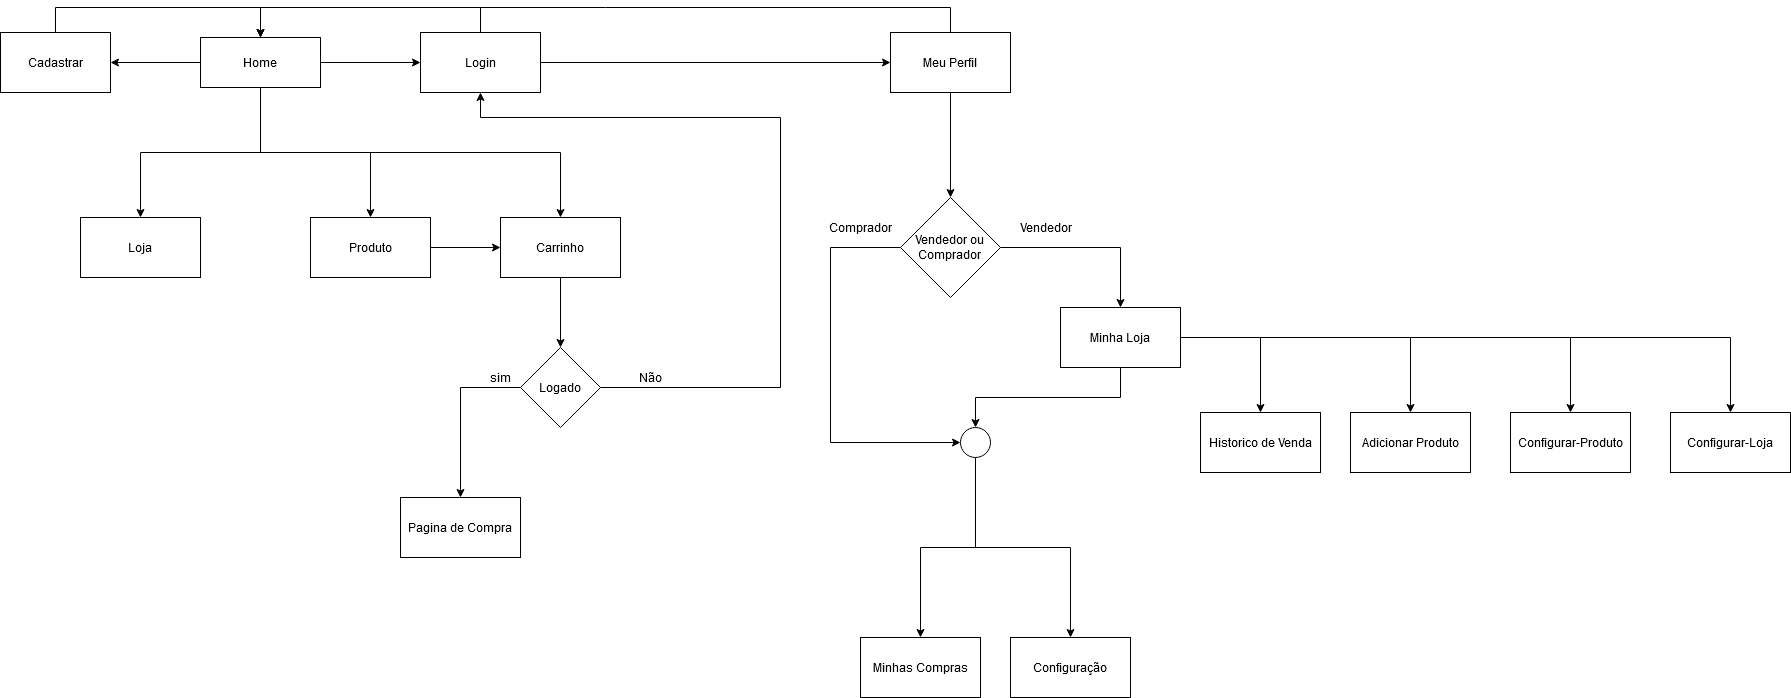

The diagram above was exported from draw.io. Its source (the exported page's mxGraphModel, read from the mxfile embedded in the PNG):
<mxGraphModel dx="1564" dy="942" grid="1" gridSize="10" guides="1" tooltips="1" connect="1" arrows="1" fold="1" page="1" pageScale="1" pageWidth="827" pageHeight="1169" math="0" shadow="0">
  <root>
    <mxCell id="0" />
    <mxCell id="1" parent="0" />
    <mxCell id="mXCgi-EXG0aP4JrucG3U-69" style="edgeStyle=orthogonalEdgeStyle;rounded=0;orthogonalLoop=1;jettySize=auto;html=1;exitX=1;exitY=0.5;exitDx=0;exitDy=0;" edge="1" parent="1" source="mXCgi-EXG0aP4JrucG3U-1" target="mXCgi-EXG0aP4JrucG3U-9">
      <mxGeometry relative="1" as="geometry" />
    </mxCell>
    <mxCell id="mXCgi-EXG0aP4JrucG3U-70" style="edgeStyle=orthogonalEdgeStyle;rounded=0;orthogonalLoop=1;jettySize=auto;html=1;exitX=0;exitY=0.5;exitDx=0;exitDy=0;entryX=1;entryY=0.5;entryDx=0;entryDy=0;" edge="1" parent="1" source="mXCgi-EXG0aP4JrucG3U-1" target="mXCgi-EXG0aP4JrucG3U-6">
      <mxGeometry relative="1" as="geometry" />
    </mxCell>
    <mxCell id="mXCgi-EXG0aP4JrucG3U-77" style="edgeStyle=orthogonalEdgeStyle;rounded=0;orthogonalLoop=1;jettySize=auto;html=1;exitX=0.5;exitY=1;exitDx=0;exitDy=0;" edge="1" parent="1" source="mXCgi-EXG0aP4JrucG3U-1" target="mXCgi-EXG0aP4JrucG3U-14">
      <mxGeometry relative="1" as="geometry" />
    </mxCell>
    <mxCell id="mXCgi-EXG0aP4JrucG3U-78" style="edgeStyle=orthogonalEdgeStyle;rounded=0;orthogonalLoop=1;jettySize=auto;html=1;exitX=0.5;exitY=1;exitDx=0;exitDy=0;" edge="1" parent="1" source="mXCgi-EXG0aP4JrucG3U-1" target="mXCgi-EXG0aP4JrucG3U-11">
      <mxGeometry relative="1" as="geometry" />
    </mxCell>
    <mxCell id="mXCgi-EXG0aP4JrucG3U-81" style="edgeStyle=orthogonalEdgeStyle;rounded=0;orthogonalLoop=1;jettySize=auto;html=1;exitX=0.5;exitY=1;exitDx=0;exitDy=0;" edge="1" parent="1" source="mXCgi-EXG0aP4JrucG3U-1" target="mXCgi-EXG0aP4JrucG3U-36">
      <mxGeometry relative="1" as="geometry" />
    </mxCell>
    <mxCell id="mXCgi-EXG0aP4JrucG3U-1" value="Home" style="rounded=0;whiteSpace=wrap;html=1;" vertex="1" parent="1">
      <mxGeometry x="330" y="90" width="120" height="50" as="geometry" />
    </mxCell>
    <mxCell id="mXCgi-EXG0aP4JrucG3U-71" style="edgeStyle=orthogonalEdgeStyle;rounded=0;orthogonalLoop=1;jettySize=auto;html=1;exitX=0.5;exitY=0;exitDx=0;exitDy=0;entryX=0.5;entryY=0;entryDx=0;entryDy=0;" edge="1" parent="1" source="mXCgi-EXG0aP4JrucG3U-6" target="mXCgi-EXG0aP4JrucG3U-1">
      <mxGeometry relative="1" as="geometry">
        <Array as="points">
          <mxPoint x="185" y="60" />
          <mxPoint x="390" y="60" />
        </Array>
      </mxGeometry>
    </mxCell>
    <mxCell id="mXCgi-EXG0aP4JrucG3U-6" value="Cadastrar " style="rounded=0;whiteSpace=wrap;html=1;" vertex="1" parent="1">
      <mxGeometry x="130" y="85" width="110" height="60" as="geometry" />
    </mxCell>
    <mxCell id="mXCgi-EXG0aP4JrucG3U-73" style="edgeStyle=orthogonalEdgeStyle;rounded=0;orthogonalLoop=1;jettySize=auto;html=1;exitX=0.5;exitY=0;exitDx=0;exitDy=0;entryX=0.5;entryY=0;entryDx=0;entryDy=0;" edge="1" parent="1" source="mXCgi-EXG0aP4JrucG3U-9" target="mXCgi-EXG0aP4JrucG3U-1">
      <mxGeometry relative="1" as="geometry">
        <Array as="points">
          <mxPoint x="610" y="60" />
          <mxPoint x="390" y="60" />
        </Array>
      </mxGeometry>
    </mxCell>
    <mxCell id="mXCgi-EXG0aP4JrucG3U-93" style="edgeStyle=orthogonalEdgeStyle;rounded=0;orthogonalLoop=1;jettySize=auto;html=1;exitX=1;exitY=0.5;exitDx=0;exitDy=0;" edge="1" parent="1" source="mXCgi-EXG0aP4JrucG3U-9" target="mXCgi-EXG0aP4JrucG3U-30">
      <mxGeometry relative="1" as="geometry" />
    </mxCell>
    <mxCell id="mXCgi-EXG0aP4JrucG3U-9" value="Login" style="rounded=0;whiteSpace=wrap;html=1;" vertex="1" parent="1">
      <mxGeometry x="550" y="85" width="120" height="60" as="geometry" />
    </mxCell>
    <mxCell id="mXCgi-EXG0aP4JrucG3U-80" style="edgeStyle=orthogonalEdgeStyle;rounded=0;orthogonalLoop=1;jettySize=auto;html=1;exitX=1;exitY=0.5;exitDx=0;exitDy=0;entryX=0;entryY=0.5;entryDx=0;entryDy=0;" edge="1" parent="1" source="mXCgi-EXG0aP4JrucG3U-11" target="mXCgi-EXG0aP4JrucG3U-36">
      <mxGeometry relative="1" as="geometry" />
    </mxCell>
    <mxCell id="mXCgi-EXG0aP4JrucG3U-11" value="Produto" style="rounded=0;whiteSpace=wrap;html=1;" vertex="1" parent="1">
      <mxGeometry x="440" y="270" width="120" height="60" as="geometry" />
    </mxCell>
    <mxCell id="mXCgi-EXG0aP4JrucG3U-14" value="Loja" style="rounded=0;whiteSpace=wrap;html=1;" vertex="1" parent="1">
      <mxGeometry x="210" y="270" width="120" height="60" as="geometry" />
    </mxCell>
    <mxCell id="mXCgi-EXG0aP4JrucG3U-95" style="edgeStyle=orthogonalEdgeStyle;rounded=0;orthogonalLoop=1;jettySize=auto;html=1;exitX=1;exitY=0.5;exitDx=0;exitDy=0;entryX=0.5;entryY=0;entryDx=0;entryDy=0;" edge="1" parent="1" source="mXCgi-EXG0aP4JrucG3U-22" target="mXCgi-EXG0aP4JrucG3U-33">
      <mxGeometry relative="1" as="geometry" />
    </mxCell>
    <mxCell id="mXCgi-EXG0aP4JrucG3U-105" style="edgeStyle=orthogonalEdgeStyle;rounded=0;orthogonalLoop=1;jettySize=auto;html=1;exitX=0;exitY=0.5;exitDx=0;exitDy=0;entryX=0;entryY=0.5;entryDx=0;entryDy=0;" edge="1" parent="1" source="mXCgi-EXG0aP4JrucG3U-22" target="mXCgi-EXG0aP4JrucG3U-103">
      <mxGeometry relative="1" as="geometry">
        <Array as="points">
          <mxPoint x="960" y="300" />
          <mxPoint x="960" y="495" />
        </Array>
      </mxGeometry>
    </mxCell>
    <mxCell id="mXCgi-EXG0aP4JrucG3U-22" value="&lt;div&gt;Vendedor ou&lt;br&gt;&lt;/div&gt;&lt;div&gt;Comprador&lt;br&gt;&lt;/div&gt;" style="rhombus;whiteSpace=wrap;html=1;" vertex="1" parent="1">
      <mxGeometry x="1030" y="250" width="100" height="100" as="geometry" />
    </mxCell>
    <mxCell id="mXCgi-EXG0aP4JrucG3U-101" style="edgeStyle=orthogonalEdgeStyle;rounded=0;orthogonalLoop=1;jettySize=auto;html=1;exitX=0.5;exitY=1;exitDx=0;exitDy=0;entryX=0.5;entryY=0;entryDx=0;entryDy=0;" edge="1" parent="1" source="mXCgi-EXG0aP4JrucG3U-30" target="mXCgi-EXG0aP4JrucG3U-22">
      <mxGeometry relative="1" as="geometry" />
    </mxCell>
    <mxCell id="mXCgi-EXG0aP4JrucG3U-102" style="edgeStyle=orthogonalEdgeStyle;rounded=0;orthogonalLoop=1;jettySize=auto;html=1;exitX=0.5;exitY=0;exitDx=0;exitDy=0;entryX=0.5;entryY=0;entryDx=0;entryDy=0;" edge="1" parent="1" source="mXCgi-EXG0aP4JrucG3U-30" target="mXCgi-EXG0aP4JrucG3U-1">
      <mxGeometry relative="1" as="geometry">
        <Array as="points">
          <mxPoint x="1080" y="60" />
          <mxPoint x="390" y="60" />
        </Array>
      </mxGeometry>
    </mxCell>
    <mxCell id="mXCgi-EXG0aP4JrucG3U-30" value="Meu Perfil" style="rounded=0;whiteSpace=wrap;html=1;" vertex="1" parent="1">
      <mxGeometry x="1020" y="85" width="120" height="60" as="geometry" />
    </mxCell>
    <mxCell id="mXCgi-EXG0aP4JrucG3U-104" style="edgeStyle=orthogonalEdgeStyle;rounded=0;orthogonalLoop=1;jettySize=auto;html=1;exitX=0.5;exitY=1;exitDx=0;exitDy=0;" edge="1" parent="1" source="mXCgi-EXG0aP4JrucG3U-33" target="mXCgi-EXG0aP4JrucG3U-103">
      <mxGeometry relative="1" as="geometry" />
    </mxCell>
    <mxCell id="mXCgi-EXG0aP4JrucG3U-118" style="edgeStyle=orthogonalEdgeStyle;rounded=0;orthogonalLoop=1;jettySize=auto;html=1;exitX=1;exitY=0.5;exitDx=0;exitDy=0;entryX=0.5;entryY=0;entryDx=0;entryDy=0;" edge="1" parent="1" source="mXCgi-EXG0aP4JrucG3U-33" target="mXCgi-EXG0aP4JrucG3U-117">
      <mxGeometry relative="1" as="geometry" />
    </mxCell>
    <mxCell id="mXCgi-EXG0aP4JrucG3U-120" style="edgeStyle=orthogonalEdgeStyle;rounded=0;orthogonalLoop=1;jettySize=auto;html=1;exitX=1;exitY=0.5;exitDx=0;exitDy=0;entryX=0.5;entryY=0;entryDx=0;entryDy=0;" edge="1" parent="1" source="mXCgi-EXG0aP4JrucG3U-33" target="mXCgi-EXG0aP4JrucG3U-119">
      <mxGeometry relative="1" as="geometry" />
    </mxCell>
    <mxCell id="mXCgi-EXG0aP4JrucG3U-122" style="edgeStyle=orthogonalEdgeStyle;rounded=0;orthogonalLoop=1;jettySize=auto;html=1;exitX=1;exitY=0.5;exitDx=0;exitDy=0;" edge="1" parent="1" source="mXCgi-EXG0aP4JrucG3U-33" target="mXCgi-EXG0aP4JrucG3U-121">
      <mxGeometry relative="1" as="geometry" />
    </mxCell>
    <mxCell id="mXCgi-EXG0aP4JrucG3U-124" style="edgeStyle=orthogonalEdgeStyle;rounded=0;orthogonalLoop=1;jettySize=auto;html=1;exitX=1;exitY=0.5;exitDx=0;exitDy=0;entryX=0.5;entryY=0;entryDx=0;entryDy=0;" edge="1" parent="1" source="mXCgi-EXG0aP4JrucG3U-33" target="mXCgi-EXG0aP4JrucG3U-123">
      <mxGeometry relative="1" as="geometry" />
    </mxCell>
    <mxCell id="mXCgi-EXG0aP4JrucG3U-33" value="Minha Loja" style="rounded=0;whiteSpace=wrap;html=1;" vertex="1" parent="1">
      <mxGeometry x="1190" y="360" width="120" height="60" as="geometry" />
    </mxCell>
    <mxCell id="mXCgi-EXG0aP4JrucG3U-83" style="edgeStyle=orthogonalEdgeStyle;rounded=0;orthogonalLoop=1;jettySize=auto;html=1;exitX=0.5;exitY=1;exitDx=0;exitDy=0;entryX=0.5;entryY=0;entryDx=0;entryDy=0;" edge="1" parent="1" source="mXCgi-EXG0aP4JrucG3U-36" target="mXCgi-EXG0aP4JrucG3U-82">
      <mxGeometry relative="1" as="geometry" />
    </mxCell>
    <mxCell id="mXCgi-EXG0aP4JrucG3U-36" value="Carrinho" style="rounded=0;whiteSpace=wrap;html=1;" vertex="1" parent="1">
      <mxGeometry x="630" y="270" width="120" height="60" as="geometry" />
    </mxCell>
    <mxCell id="mXCgi-EXG0aP4JrucG3U-68" value="Pagina de Compra" style="rounded=0;whiteSpace=wrap;html=1;" vertex="1" parent="1">
      <mxGeometry x="530" y="550" width="120" height="60" as="geometry" />
    </mxCell>
    <mxCell id="mXCgi-EXG0aP4JrucG3U-88" style="edgeStyle=orthogonalEdgeStyle;rounded=0;orthogonalLoop=1;jettySize=auto;html=1;exitX=0;exitY=0.5;exitDx=0;exitDy=0;entryX=0.5;entryY=0;entryDx=0;entryDy=0;" edge="1" parent="1" source="mXCgi-EXG0aP4JrucG3U-82" target="mXCgi-EXG0aP4JrucG3U-68">
      <mxGeometry relative="1" as="geometry" />
    </mxCell>
    <mxCell id="mXCgi-EXG0aP4JrucG3U-127" style="edgeStyle=orthogonalEdgeStyle;rounded=0;orthogonalLoop=1;jettySize=auto;html=1;exitX=1;exitY=0.5;exitDx=0;exitDy=0;entryX=0.5;entryY=1;entryDx=0;entryDy=0;" edge="1" parent="1" source="mXCgi-EXG0aP4JrucG3U-82" target="mXCgi-EXG0aP4JrucG3U-9">
      <mxGeometry relative="1" as="geometry">
        <Array as="points">
          <mxPoint x="910" y="440" />
          <mxPoint x="910" y="170" />
          <mxPoint x="610" y="170" />
        </Array>
      </mxGeometry>
    </mxCell>
    <mxCell id="mXCgi-EXG0aP4JrucG3U-82" value="Logado" style="rhombus;whiteSpace=wrap;html=1;" vertex="1" parent="1">
      <mxGeometry x="650" y="400" width="80" height="80" as="geometry" />
    </mxCell>
    <mxCell id="mXCgi-EXG0aP4JrucG3U-96" value="Vendedor" style="text;html=1;align=center;verticalAlign=middle;resizable=0;points=[];autosize=1;" vertex="1" parent="1">
      <mxGeometry x="1140" y="270" width="70" height="20" as="geometry" />
    </mxCell>
    <mxCell id="mXCgi-EXG0aP4JrucG3U-113" style="edgeStyle=orthogonalEdgeStyle;rounded=0;orthogonalLoop=1;jettySize=auto;html=1;exitX=0.5;exitY=1;exitDx=0;exitDy=0;" edge="1" parent="1" source="mXCgi-EXG0aP4JrucG3U-103" target="mXCgi-EXG0aP4JrucG3U-114">
      <mxGeometry relative="1" as="geometry">
        <mxPoint x="1105.3333333333335" y="640" as="targetPoint" />
      </mxGeometry>
    </mxCell>
    <mxCell id="mXCgi-EXG0aP4JrucG3U-116" style="edgeStyle=orthogonalEdgeStyle;rounded=0;orthogonalLoop=1;jettySize=auto;html=1;exitX=0.5;exitY=1;exitDx=0;exitDy=0;" edge="1" parent="1" source="mXCgi-EXG0aP4JrucG3U-103" target="mXCgi-EXG0aP4JrucG3U-115">
      <mxGeometry relative="1" as="geometry" />
    </mxCell>
    <mxCell id="mXCgi-EXG0aP4JrucG3U-103" value="" style="ellipse;whiteSpace=wrap;html=1;aspect=fixed;" vertex="1" parent="1">
      <mxGeometry x="1090" y="480" width="30" height="30" as="geometry" />
    </mxCell>
    <mxCell id="mXCgi-EXG0aP4JrucG3U-107" value="Comprador" style="text;html=1;align=center;verticalAlign=middle;resizable=0;points=[];autosize=1;" vertex="1" parent="1">
      <mxGeometry x="950" y="270" width="80" height="20" as="geometry" />
    </mxCell>
    <mxCell id="mXCgi-EXG0aP4JrucG3U-111" value="sim" style="text;html=1;align=center;verticalAlign=middle;resizable=0;points=[];autosize=1;" vertex="1" parent="1">
      <mxGeometry x="615" y="420" width="30" height="20" as="geometry" />
    </mxCell>
    <mxCell id="mXCgi-EXG0aP4JrucG3U-114" value="Minhas Compras" style="rounded=0;whiteSpace=wrap;html=1;" vertex="1" parent="1">
      <mxGeometry x="990" y="690" width="120" height="60" as="geometry" />
    </mxCell>
    <mxCell id="mXCgi-EXG0aP4JrucG3U-115" value="Configuração" style="rounded=0;whiteSpace=wrap;html=1;" vertex="1" parent="1">
      <mxGeometry x="1140" y="690" width="120" height="60" as="geometry" />
    </mxCell>
    <mxCell id="mXCgi-EXG0aP4JrucG3U-117" value="Historico de Venda" style="rounded=0;whiteSpace=wrap;html=1;" vertex="1" parent="1">
      <mxGeometry x="1330" y="465" width="120" height="60" as="geometry" />
    </mxCell>
    <mxCell id="mXCgi-EXG0aP4JrucG3U-119" value="Adicionar Produto" style="rounded=0;whiteSpace=wrap;html=1;" vertex="1" parent="1">
      <mxGeometry x="1480" y="465" width="120" height="60" as="geometry" />
    </mxCell>
    <mxCell id="mXCgi-EXG0aP4JrucG3U-121" value="Configurar-Produto" style="rounded=0;whiteSpace=wrap;html=1;" vertex="1" parent="1">
      <mxGeometry x="1640" y="465" width="120" height="60" as="geometry" />
    </mxCell>
    <mxCell id="mXCgi-EXG0aP4JrucG3U-123" value="Configurar-Loja" style="rounded=0;whiteSpace=wrap;html=1;" vertex="1" parent="1">
      <mxGeometry x="1800" y="465" width="120" height="60" as="geometry" />
    </mxCell>
    <mxCell id="mXCgi-EXG0aP4JrucG3U-85" value="Não" style="text;html=1;align=center;verticalAlign=middle;resizable=0;points=[];autosize=1;" vertex="1" parent="1">
      <mxGeometry x="760" y="420" width="40" height="20" as="geometry" />
    </mxCell>
  </root>
</mxGraphModel>